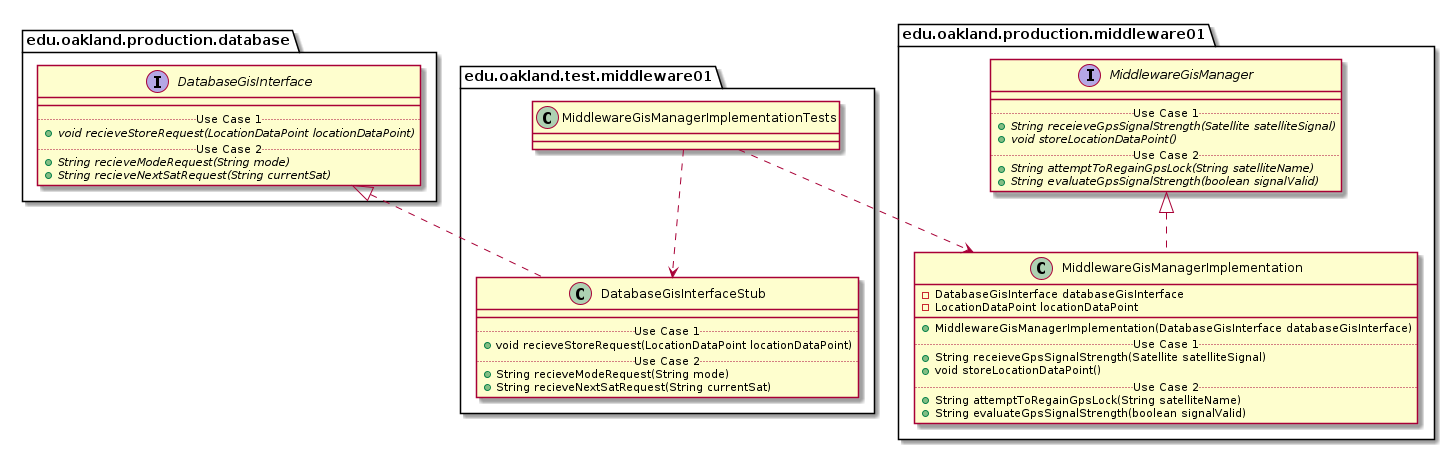

The diagram above was rendered by PlantUML. Its source (embedded in the PNG):
@startuml MiddlewareGisManagerImplementationTests_Closure


package edu.oakland.test.middleware01 {
    class MiddlewareGisManagerImplementationTests {

    }
}




package edu.oakland.test.middleware01 {
    class DatabaseGisInterfaceStub {
        __
        .. Use Case 1 ..
        + void recieveStoreRequest(LocationDataPoint locationDataPoint)
        .. Use Case 2 ..
        + String recieveModeRequest(String mode)
        + String recieveNextSatRequest(String currentSat)
    }
}






package edu.oakland.production.database {
    interface DatabaseGisInterface {
        __
        .. Use Case 1 ..
        {abstract} + void recieveStoreRequest(LocationDataPoint locationDataPoint)
        .. Use Case 2 ..
        {abstract} + String recieveModeRequest(String mode)
        {abstract} + String recieveNextSatRequest(String currentSat)
    }
}






DatabaseGisInterfaceStub .up.|> DatabaseGisInterface

MiddlewareGisManagerImplementationTests ..> DatabaseGisInterfaceStub



package edu.oakland.production.middleware01 {
    class MiddlewareGisManagerImplementation {
        - DatabaseGisInterface databaseGisInterface
        - LocationDataPoint locationDataPoint
        __
        + MiddlewareGisManagerImplementation(DatabaseGisInterface databaseGisInterface)
        .. Use Case 1 ..
        + String receieveGpsSignalStrength(Satellite satelliteSignal)
        + void storeLocationDataPoint()
        .. Use Case 2 ..
        + String attemptToRegainGpsLock(String satelliteName)
        + String evaluateGpsSignalStrength(boolean signalValid)
    }
}




package edu.oakland.production.middleware01 {
    interface MiddlewareGisManager {
        __
        .. Use Case 1 ..
        {abstract} + String receieveGpsSignalStrength(Satellite satelliteSignal)
        {abstract} + void storeLocationDataPoint()
        .. Use Case 2 ..
        {abstract} + String attemptToRegainGpsLock(String satelliteName)
        {abstract} + String evaluateGpsSignalStrength(boolean signalValid)
    }
}






MiddlewareGisManagerImplementation .up.|> MiddlewareGisManager





MiddlewareGisManagerImplementationTests ..> MiddlewareGisManagerImplementation



@enduml